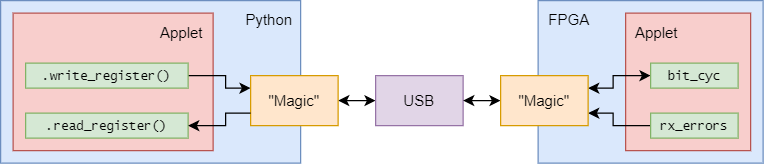

The diagram above was exported from draw.io. Its source (the exported page's mxGraphModel, read from the mxfile embedded in the PNG):
<mxGraphModel dx="-14" dy="477" grid="1" gridSize="10" guides="1" tooltips="1" connect="1" arrows="1" fold="1" page="1" pageScale="1" pageWidth="827" pageHeight="1169" math="0" shadow="0">
  <root>
    <mxCell id="0" />
    <mxCell id="1" parent="0" />
    <mxCell id="vREwPHEHuWZG_WithEfJ-10" value="" style="rounded=0;whiteSpace=wrap;html=1;fillColor=#dae8fc;strokeColor=#6c8ebf;" parent="1" vertex="1">
      <mxGeometry x="1350" y="30" width="180" height="130" as="geometry" />
    </mxCell>
    <mxCell id="vREwPHEHuWZG_WithEfJ-2" value="" style="rounded=0;whiteSpace=wrap;html=1;fontSize=12;fillColor=#f8cecc;strokeColor=#b85450;" parent="1" vertex="1">
      <mxGeometry x="1420" y="40" width="100" height="110" as="geometry" />
    </mxCell>
    <mxCell id="vREwPHEHuWZG_WithEfJ-9" value="" style="rounded=0;whiteSpace=wrap;html=1;fillColor=#dae8fc;strokeColor=#6c8ebf;" parent="1" vertex="1">
      <mxGeometry x="920" y="30" width="240" height="130" as="geometry" />
    </mxCell>
    <mxCell id="vREwPHEHuWZG_WithEfJ-1" value="" style="rounded=0;whiteSpace=wrap;html=1;fontSize=12;fillColor=#f8cecc;strokeColor=#b85450;" parent="1" vertex="1">
      <mxGeometry x="930" y="40" width="160" height="110" as="geometry" />
    </mxCell>
    <mxCell id="vREwPHEHuWZG_WithEfJ-13" style="edgeStyle=orthogonalEdgeStyle;rounded=0;orthogonalLoop=1;jettySize=auto;html=1;exitX=0;exitY=0.5;exitDx=0;exitDy=0;entryX=1;entryY=0.25;entryDx=0;entryDy=0;startArrow=classic;startFill=1;endArrow=classic;endFill=1;" parent="1" source="vREwPHEHuWZG_WithEfJ-31" target="vREwPHEHuWZG_WithEfJ-6" edge="1">
      <mxGeometry relative="1" as="geometry">
        <Array as="points">
          <mxPoint x="1410" y="90" />
          <mxPoint x="1410" y="100" />
        </Array>
        <mxPoint x="1440" y="115" as="sourcePoint" />
      </mxGeometry>
    </mxCell>
    <mxCell id="vREwPHEHuWZG_WithEfJ-15" style="edgeStyle=orthogonalEdgeStyle;rounded=0;orthogonalLoop=1;jettySize=auto;html=1;exitX=0;exitY=0.5;exitDx=0;exitDy=0;entryX=1;entryY=0.5;entryDx=0;entryDy=0;startArrow=classic;startFill=1;" parent="1" source="vREwPHEHuWZG_WithEfJ-4" target="vREwPHEHuWZG_WithEfJ-5" edge="1">
      <mxGeometry relative="1" as="geometry" />
    </mxCell>
    <mxCell id="vREwPHEHuWZG_WithEfJ-4" value="USB" style="rounded=0;whiteSpace=wrap;html=1;fillColor=#e1d5e7;strokeColor=#9673a6;" parent="1" vertex="1">
      <mxGeometry x="1220" y="90" width="70" height="40" as="geometry" />
    </mxCell>
    <mxCell id="vREwPHEHuWZG_WithEfJ-16" style="edgeStyle=orthogonalEdgeStyle;rounded=0;orthogonalLoop=1;jettySize=auto;html=1;exitX=0;exitY=0.25;exitDx=0;exitDy=0;entryX=1;entryY=0.5;entryDx=0;entryDy=0;startArrow=classic;startFill=1;endArrow=none;endFill=0;" parent="1" source="vREwPHEHuWZG_WithEfJ-5" target="vREwPHEHuWZG_WithEfJ-19" edge="1">
      <mxGeometry relative="1" as="geometry">
        <Array as="points">
          <mxPoint x="1100" y="100" />
          <mxPoint x="1100" y="90" />
        </Array>
        <mxPoint x="1070" y="135" as="targetPoint" />
      </mxGeometry>
    </mxCell>
    <mxCell id="vREwPHEHuWZG_WithEfJ-5" value="&quot;Magic&quot;" style="rounded=0;whiteSpace=wrap;html=1;fillColor=#ffe6cc;strokeColor=#d79b00;" parent="1" vertex="1">
      <mxGeometry x="1120" y="90" width="70" height="40" as="geometry" />
    </mxCell>
    <mxCell id="vREwPHEHuWZG_WithEfJ-14" style="edgeStyle=orthogonalEdgeStyle;rounded=0;orthogonalLoop=1;jettySize=auto;html=1;exitX=0;exitY=0.5;exitDx=0;exitDy=0;entryX=1;entryY=0.5;entryDx=0;entryDy=0;startArrow=classic;startFill=1;" parent="1" source="vREwPHEHuWZG_WithEfJ-6" target="vREwPHEHuWZG_WithEfJ-4" edge="1">
      <mxGeometry relative="1" as="geometry" />
    </mxCell>
    <mxCell id="vREwPHEHuWZG_WithEfJ-33" style="edgeStyle=orthogonalEdgeStyle;rounded=0;orthogonalLoop=1;jettySize=auto;html=1;exitX=1;exitY=0.75;exitDx=0;exitDy=0;entryX=0;entryY=0.5;entryDx=0;entryDy=0;startArrow=classic;startFill=1;endArrow=none;endFill=0;fontFamily=Lucida Console;fontSize=10;" parent="1" source="vREwPHEHuWZG_WithEfJ-6" target="vREwPHEHuWZG_WithEfJ-32" edge="1">
      <mxGeometry relative="1" as="geometry">
        <Array as="points">
          <mxPoint x="1410" y="120" />
          <mxPoint x="1410" y="130" />
        </Array>
        <mxPoint x="1440" y="195" as="targetPoint" />
      </mxGeometry>
    </mxCell>
    <mxCell id="vREwPHEHuWZG_WithEfJ-6" value="&quot;Magic&quot;" style="rounded=0;whiteSpace=wrap;html=1;fillColor=#ffe6cc;strokeColor=#d79b00;" parent="1" vertex="1">
      <mxGeometry x="1320" y="90" width="70" height="40" as="geometry" />
    </mxCell>
    <mxCell id="vREwPHEHuWZG_WithEfJ-7" value="Applet" style="text;html=1;strokeColor=none;fillColor=none;align=center;verticalAlign=middle;whiteSpace=wrap;rounded=0;" parent="1" vertex="1">
      <mxGeometry x="1045" y="45" width="40" height="20" as="geometry" />
    </mxCell>
    <mxCell id="vREwPHEHuWZG_WithEfJ-8" value="Applet" style="text;html=1;strokeColor=none;fillColor=none;align=center;verticalAlign=middle;whiteSpace=wrap;rounded=0;" parent="1" vertex="1">
      <mxGeometry x="1425" y="45" width="40" height="20" as="geometry" />
    </mxCell>
    <mxCell id="vREwPHEHuWZG_WithEfJ-11" value="FPGA" style="text;html=1;strokeColor=none;fillColor=none;align=center;verticalAlign=middle;whiteSpace=wrap;rounded=0;" parent="1" vertex="1">
      <mxGeometry x="1355" y="35" width="40" height="20" as="geometry" />
    </mxCell>
    <mxCell id="vREwPHEHuWZG_WithEfJ-12" value="Python" style="text;html=1;strokeColor=none;fillColor=none;align=center;verticalAlign=middle;whiteSpace=wrap;rounded=0;" parent="1" vertex="1">
      <mxGeometry x="1115" y="35" width="40" height="20" as="geometry" />
    </mxCell>
    <mxCell id="vREwPHEHuWZG_WithEfJ-19" value=".write_register()" style="rounded=0;whiteSpace=wrap;html=1;fillColor=#d5e8d4;strokeColor=#82b366;fontFamily=Lucida Console;fontSize=10;" parent="1" vertex="1">
      <mxGeometry x="940" y="80" width="130" height="20" as="geometry" />
    </mxCell>
    <mxCell id="vREwPHEHuWZG_WithEfJ-20" value=".read_register()" style="rounded=0;whiteSpace=wrap;html=1;fillColor=#d5e8d4;strokeColor=#82b366;fontFamily=Lucida Console;fontSize=10;" parent="1" vertex="1">
      <mxGeometry x="940" y="120" width="130" height="20" as="geometry" />
    </mxCell>
    <mxCell id="vREwPHEHuWZG_WithEfJ-25" style="edgeStyle=orthogonalEdgeStyle;rounded=0;orthogonalLoop=1;jettySize=auto;html=1;exitX=1;exitY=0.5;exitDx=0;exitDy=0;entryX=0;entryY=0.75;entryDx=0;entryDy=0;startArrow=classic;startFill=1;fontFamily=Lucida Console;fontSize=10;endArrow=none;endFill=0;" parent="1" source="vREwPHEHuWZG_WithEfJ-20" target="vREwPHEHuWZG_WithEfJ-5" edge="1">
      <mxGeometry relative="1" as="geometry">
        <Array as="points">
          <mxPoint x="1100" y="130" />
          <mxPoint x="1100" y="120" />
        </Array>
        <mxPoint x="1070" y="185" as="sourcePoint" />
      </mxGeometry>
    </mxCell>
    <mxCell id="vREwPHEHuWZG_WithEfJ-31" value="bit_cyc" style="rounded=0;whiteSpace=wrap;html=1;fillColor=#d5e8d4;strokeColor=#82b366;fontFamily=Lucida Console;fontSize=10;" parent="1" vertex="1">
      <mxGeometry x="1440" y="80" width="70" height="20" as="geometry" />
    </mxCell>
    <mxCell id="vREwPHEHuWZG_WithEfJ-32" value="rx_errors" style="rounded=0;whiteSpace=wrap;html=1;fillColor=#d5e8d4;strokeColor=#82b366;fontFamily=Lucida Console;fontSize=10;" parent="1" vertex="1">
      <mxGeometry x="1440" y="120" width="70" height="20" as="geometry" />
    </mxCell>
  </root>
</mxGraphModel>